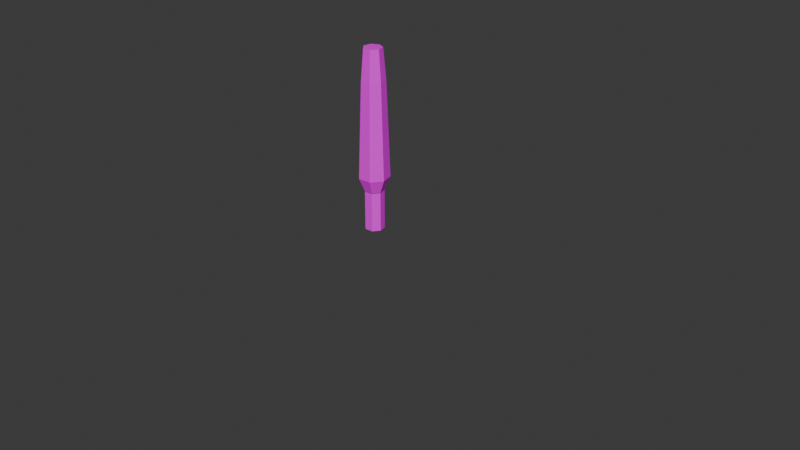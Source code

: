 # Source: untitled.blend  (saved by Blender 4.0.36; exported with 4.5.12 LTS)
import bpy
from mathutils import Matrix  # noqa: F401  (used for matrix-valued properties, if any)

bpy.ops.wm.read_factory_settings(use_empty=True)
scene = bpy.context.scene
scene.name = 'Scene'

# ---- collections
col_collection = bpy.data.collections.new('Collection'); scene.collection.children.link(col_collection)

# ---- images (referenced by path relative to the original .blend; pixels are not part of the script)
import os
ASSET_DIR = os.environ.get("B2B_ASSET_DIR", "")  # directory of the original .blend (textures are referenced by path, not embedded)
HERE = os.path.dirname(os.path.abspath(__file__))  # packed textures are extracted next to this script under _unpacked/

def load_image(name, relpath, width, height, colorspace="sRGB"):
    """Load a texture the original file referenced (path relative to the .blend, or extracted next to this script)."""
    p = next((c for c in (os.path.join(HERE, relpath), os.path.join(ASSET_DIR, relpath)) if relpath and os.path.exists(c)), "")
    if p:
        img = bpy.data.images.load(p, check_existing=True)
        img.name = name
    else:  # same state as the original file: an image datablock whose file is absent (Cycles renders it pink)
        img = bpy.data.images.new(name, width, height)
        img.source = "FILE"
        img.filepath = "//" + (relpath or name)
    img.colorspace_settings.name = colorspace
    return img
img_untitled = load_image('Untitled', '', 1024, 1024, 'sRGB')

# ---- materials (node trees are filled in below, after node groups)
mat_material_001 = bpy.data.materials.new('Material.001')
mat_material_001.use_transparent_shadow = False

# ---- material node trees
mat_material_001.use_nodes = True; mat_material_001.node_tree.nodes.clear()
_N = mat_material_001.node_tree.nodes; _L = mat_material_001.node_tree.links
n0 = _N.new('ShaderNodeBsdfPrincipled'); n0.name = 'Principled BSDF'; n0.location = (10, 300)
n0.inputs[3].default_value = 1.45
n1 = _N.new('ShaderNodeOutputMaterial'); n1.name = 'Material Output'; n1.location = (300, 300)
n2 = _N.new('ShaderNodeTexImage'); n2.name = 'Image Texture'; n2.location = (-280, 280)
n2.image = img_untitled
_L.new(n0.outputs[0], n1.inputs[0])
_L.new(n2.outputs[0], n0.inputs[0])
n1.is_active_output = True

# ---- world
world_world = bpy.data.worlds.new('World'); scene.world = world_world
world_world.use_nodes = True; world_world.node_tree.nodes.clear()
_N = world_world.node_tree.nodes; _L = world_world.node_tree.links
n0 = _N.new('ShaderNodeOutputWorld'); n0.name = 'World Output'; n0.location = (300, 300)
n1 = _N.new('ShaderNodeBackground'); n1.name = 'Background'; n1.location = (10, 300)
n1.inputs[0].default_value = (0.05088, 0.05088, 0.05088, 1.0)
_L.new(n1.outputs[0], n0.inputs[0])
n0.is_active_output = True
world_world.color = (0.05088, 0.05088, 0.05088)
world_world.use_sun_shadow = False
world_world.sun_shadow_jitter_overblur = 0.0

# ---- meshes
me_cube_001 = bpy.data.meshes.new('Cube.001')
me_cube_001.from_pydata([(0.5962, 0.4759, 2.147), (-0.0004506, 0.7632, 2.147), (-0.0004506, 0.7632, -0.982), (-0.0004506, 1.216, 3.27), (0.5962, 0.4759, -0.982), (0.9505, 0.7584, 3.27), (0.7435, -0.1697, -0.982), (1.185, -0.2706, 3.27), (0.3307, -0.6875, -0.982), (0.5273, -1.096, 3.27), (-0.3316, -0.6875, -0.982), (-0.5282, -1.096, 3.27), (-0.7444, -0.1697, -0.982), (-1.186, -0.2706, 3.27), (-0.5971, 0.4759, -0.982), (-0.9514, 0.7584, 3.27), (0.7435, -0.1697, 2.147), (0.3307, -0.6875, 2.147), (-0.3316, -0.6875, 2.147), (-0.7444, -0.1697, 2.147), (-0.5971, 0.4759, 2.147), (-0.002543, 0.7637, 2.167), (0.5941, 0.4764, 2.167), (0.7415, -0.1692, 2.167), (0.3286, -0.687, 2.167), (-0.3337, -0.687, 2.167), (-0.7465, -0.1692, 2.167), (-0.5992, 0.4764, 2.167), (-0.0004506, 0.7353, 13.23), (0.5744, 0.4585, 13.23), (0.7163, -0.1635, 13.23), (0.3186, -0.6623, 13.23), (-0.3195, -0.6623, 13.23), (-0.7172, -0.1635, 13.23), (-0.5753, 0.4585, 13.23), (-0.7374, 0.5878, 10.79), (-0.0004507, 0.9427, 10.79), (0.4085, -0.8492, 10.79), (-0.4094, -0.8492, 10.79), (-0.9194, -0.2096, 10.79), (0.7365, 0.5878, 10.79), (0.9185, -0.2096, 10.79)], [], [(4, 0, 16, 6), (21, 3, 5, 22), (6, 16, 17, 8), (22, 5, 7, 23), (8, 17, 18, 10), (23, 7, 9, 24), (10, 18, 19, 12), (24, 9, 11, 25), (12, 19, 20, 14), (25, 11, 13, 26), (36, 35, 34, 28), (14, 20, 1, 2), (26, 13, 15, 27), (2, 1, 0, 4), (27, 15, 3, 21), (2, 4, 6, 8, 10, 12, 14), (29, 28, 34, 33, 32, 31, 30), (38, 37, 31, 32), (39, 38, 32, 33), (41, 40, 29, 30), (35, 39, 33, 34), (40, 36, 28, 29), (37, 41, 30, 31), (9, 7, 41, 37), (5, 3, 36, 40), (15, 13, 39, 35), (7, 5, 40, 41), (13, 11, 38, 39), (11, 9, 37, 38), (3, 15, 35, 36)])
_uv = me_cube_001.uv_layers.new(name='UVMap')
_uv.uv.foreach_set('vector', [0.7992, 0.567, 0.7992, 0.2849, 0.8365, 0.2877, 0.8365, 0.5698, 0.5017, 0.9965, 0.4878, 0.8943, 0.5831, 0.8977, 0.5615, 0.9986, 0.6423, 0.567, 0.6423, 0.2849, 0.7021, 0.2849, 0.7021, 0.567, 0.03999, 1.0, 0.0, 0.9, 0.05943, 0.8955, 0.07728, 0.9972, 0.7021, 0.567, 0.7021, 0.2849, 0.7394, 0.2877, 0.7394, 0.5698, 0.07728, 0.9972, 0.05943, 0.8955, 0.1548, 0.8955, 0.1371, 0.9972, 0.6423, 0.2849, 0.6423, 0.002805, 0.6796, 0.0, 0.6796, 0.2821, 0.1371, 0.9972, 0.1548, 0.8955, 0.2142, 0.9, 0.1744, 1.0, 0.6796, 0.2821, 0.6796, 0.0, 0.7394, 0.0, 0.7394, 0.2821, 0.2505, 0.998, 0.2142, 0.8967, 0.2737, 0.8943, 0.2879, 0.9965, 0.4282, 0.2264, 0.3823, 0.2213, 0.382, 0.002049, 0.4178, 0.006027, 0.7394, 0.2821, 0.7394, 0.0, 0.7767, 0.002805, 0.7767, 0.2849, 0.2879, 0.9965, 0.2737, 0.8943, 0.369, 0.8977, 0.3476, 0.9986, 0.7394, 0.567, 0.7394, 0.2849, 0.7992, 0.2849, 0.7992, 0.567, 0.4644, 0.998, 0.4282, 0.8967, 0.4878, 0.8943, 0.5017, 0.9965, 0.7733, 0.637, 0.7474, 0.6909, 0.6891, 0.7042, 0.6423, 0.6669, 0.6423, 0.6071, 0.6891, 0.5698, 0.7474, 0.5831, 0.6874, 0.8337, 0.6423, 0.7978, 0.6423, 0.7401, 0.6874, 0.7042, 0.7435, 0.717, 0.7685, 0.769, 0.7435, 0.8209, 0.1901, 0.2226, 0.144, 0.2191, 0.1359, 0.0, 0.1718, 0.002738, 0.3085, 0.2187, 0.2624, 0.2205, 0.2884, 0.001424, 0.3244, 1.278e-07, 0.6423, 0.2264, 0.5964, 0.2213, 0.5961, 0.002049, 0.6319, 0.00605, 0.3823, 0.2213, 0.3085, 0.2187, 0.3244, 1.278e-07, 0.382, 0.002049, 0.5964, 0.2213, 0.5226, 0.2187, 0.5385, 1.563e-08, 0.5961, 0.002049, 0.144, 0.2191, 0.07016, 0.2191, 0.07828, 0.0, 0.1359, 0.0, 0.1548, 0.8955, 0.05943, 0.8955, 0.07016, 0.2191, 0.144, 0.2191, 0.5831, 0.8977, 0.4878, 0.8943, 0.5226, 0.2187, 0.5964, 0.2213, 0.369, 0.8977, 0.2737, 0.8943, 0.3085, 0.2187, 0.3823, 0.2213, 0.6423, 0.9043, 0.5831, 0.8977, 0.5964, 0.2213, 0.6423, 0.2264, 0.2737, 0.8943, 0.2142, 0.8967, 0.2624, 0.2205, 0.3085, 0.2187, 0.2142, 0.9, 0.1548, 0.8955, 0.144, 0.2191, 0.1901, 0.2226, 0.4282, 0.9043, 0.369, 0.8977, 0.3823, 0.2213, 0.4282, 0.2264])
me_cube_001.materials.append(mat_material_001)
me_cube_001.update()

# ---- curves / text
cu_beziercircle = bpy.data.curves.new('BezierCircle', 'CURVE')
cu_beziercircle.dimensions = '3D'
_sp = cu_beziercircle.splines.new('BEZIER'); _sp.bezier_points.add(3)
_sp.bezier_points.foreach_set('co', [-1.0, 0.0, 0.0, 0.0, 1.0, 0.0, 1.0, 0.0, 0.0, 0.0, -1.0, 0.0])
_sp.bezier_points.foreach_set('handle_left', [-1.0, -0.5521, 0.0, -0.5521, 1.0, 0.0, 1.0, 0.5521, 0.0, 0.5521, -1.0, 0.0])
_sp.bezier_points.foreach_set('handle_right', [-1.0, 0.5521, 0.0, 0.5521, 1.0, 0.0, 1.0, -0.5521, 0.0, -0.5521, -1.0, 0.0])
for _p, _l, _r in zip(_sp.bezier_points, ['AUTO', 'AUTO', 'AUTO', 'AUTO'], ['AUTO', 'AUTO', 'AUTO', 'AUTO']): _p.handle_left_type = _l; _p.handle_right_type = _r
_sp.order_u = 0
_sp.order_v = 0
_sp.use_cyclic_u = True
cu_beziercircle.use_path = True
cu_beziercircle.eval_time = -1.0
cu_beziercircle.fill_mode = 'FULL'
arm_armature = bpy.data.armatures.new('Armature')  # bones are not reproduced

# ---- objects
ob_beziercircle = bpy.data.objects.new('BezierCircle', cu_beziercircle)
ob_cube = bpy.data.objects.new('Cube', me_cube_001)
ob_armature = bpy.data.objects.new('Armature', arm_armature)

# ---- transforms, parenting, visibility, modifiers, constraints
ob_beziercircle.location = (0.0, 0.0, 0.0)
ob_beziercircle.rotation_euler = (-0.0, 1.571, 0.0)
ob_beziercircle.scale = (3.003, 3.003, 3.003)
ob_cube.parent = ob_armature
ob_cube.location = (0.0, 0.0, 0.0)
ob_cube.scale = (0.3677, 0.3677, 0.3677)
_vg = ob_cube.vertex_groups.new(name='Bone')
_vg.add([0, 1, 2, 3, 4, 5, 6, 7, 8, 9, 10, 11, 12, 13, 14, 15, 16, 17, 18, 19, 20, 21, 22, 23, 24, 25, 26, 27, 28, 29, 30, 31, 32, 33, 34, 35, 36, 37, 38, 39, 40, 41], 1.0, 'REPLACE')
_m = ob_cube.modifiers.new('Armature', 'ARMATURE')
_m.object = ob_armature
ob_armature.location = (0.0, 0.0, 0.0)

# ---- collection membership
col_collection.objects.link(ob_beziercircle)
col_collection.objects.link(ob_cube)
col_collection.objects.link(ob_armature)

# ---- scene / render settings (as saved in the file)
scene.frame_start = 1; scene.frame_end = 250; scene.frame_set(0)
scene.render.engine = 'BLENDER_EEVEE_NEXT'
scene.cycles.sampling_pattern = 'TABULATED_SOBOL'
bpy.context.view_layer.update()

# ---- added for rendering (the .blend has no active camera and no usable light): camera, sun
cam_auto = bpy.data.cameras.new('AutoCamera')
cam_auto.lens = 50.0
cam_auto.sensor_width = 36.0
cam_auto.clip_end = 1000.0
ob_auto_camera = bpy.data.objects.new('AutoCamera', cam_auto)
scene.collection.objects.link(ob_auto_camera)
ob_auto_camera.location = (18.2255, -20.77, 13.8466)
ob_auto_camera.rotation_euler = (1.09748, -7.21219e-08, 0.694738)
scene.camera = ob_auto_camera
light_auto_sun = bpy.data.lights.new('AutoSun', 'SUN')
light_auto_sun.energy = 3.0
light_auto_sun.angle = 0.0523599
ob_auto_sun = bpy.data.objects.new('AutoSun', light_auto_sun)
scene.collection.objects.link(ob_auto_sun)
ob_auto_sun.rotation_euler = (0.872665, 0.174533, 0.523599)
bpy.context.view_layer.update()
